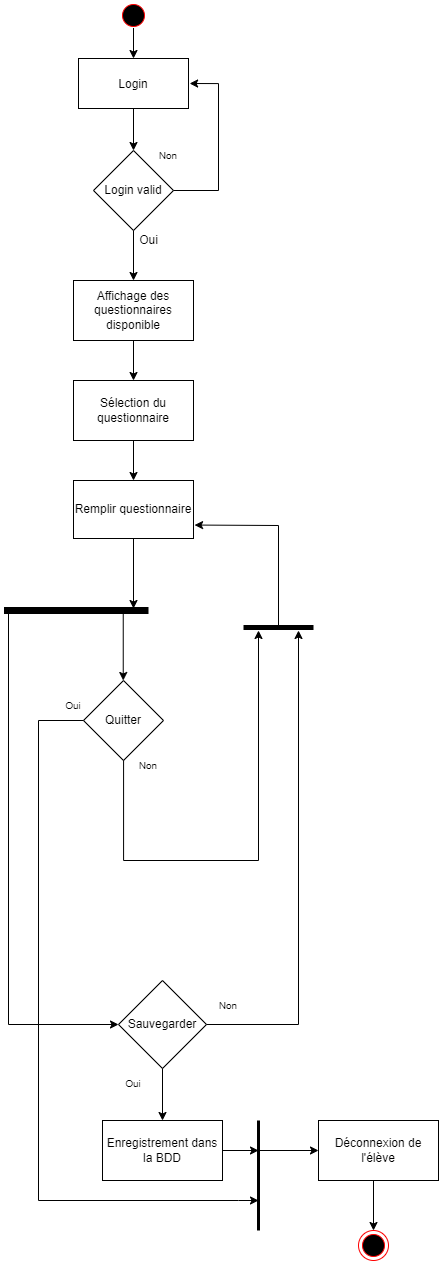

The diagram above was exported from draw.io. Its source (the exported page's mxGraphModel, read from the mxfile embedded in the PNG):
<mxGraphModel dx="3226" dy="798" grid="1" gridSize="10" guides="1" tooltips="1" connect="1" arrows="1" fold="1" page="1" pageScale="1" pageWidth="1169" pageHeight="826" background="none" math="0" shadow="0">
  <root>
    <mxCell id="0" />
    <mxCell id="1" parent="0" />
    <mxCell id="ndIeQPS9fR7mqByQMIB2-12" style="edgeStyle=orthogonalEdgeStyle;rounded=0;orthogonalLoop=1;jettySize=auto;html=1;entryX=0.5;entryY=0;entryDx=0;entryDy=0;" edge="1" parent="1" source="MWQz74-mzpOBfi5y9opP-53" target="MWQz74-mzpOBfi5y9opP-56">
      <mxGeometry relative="1" as="geometry" />
    </mxCell>
    <mxCell id="MWQz74-mzpOBfi5y9opP-53" value="Sélection du questionnaire" style="whiteSpace=wrap;html=1;fillColor=none;strokeColor=rgb(0, 0, 0);fontColor=rgb(0, 0, 0);" parent="1" vertex="1">
      <mxGeometry x="55" y="580" width="120" height="60" as="geometry" />
    </mxCell>
    <mxCell id="5" value="" style="ellipse;shape=startState;fillColor=#000000;strokeColor=#ff0000;" parent="1" vertex="1">
      <mxGeometry x="100" y="200" width="30" height="30" as="geometry" />
    </mxCell>
    <mxCell id="MWQz74-mzpOBfi5y9opP-52" style="edgeStyle=orthogonalEdgeStyle;rounded=0;orthogonalLoop=1;jettySize=auto;html=1;exitX=0.5;exitY=0.916;exitDx=0;exitDy=0;entryX=0.5;entryY=0;entryDx=0;entryDy=0;fontColor=default;exitPerimeter=0;" parent="1" source="5" target="7" edge="1">
      <mxGeometry relative="1" as="geometry" />
    </mxCell>
    <mxCell id="7" value="Login" style="fillColor=none;" parent="1" vertex="1">
      <mxGeometry x="60" y="258" width="110" height="50" as="geometry" />
    </mxCell>
    <mxCell id="MWQz74-mzpOBfi5y9opP-49" style="edgeStyle=orthogonalEdgeStyle;rounded=0;orthogonalLoop=1;jettySize=auto;html=1;entryX=0.5;entryY=0;entryDx=0;entryDy=0;fontColor=default;" parent="1" source="7" target="MWQz74-mzpOBfi5y9opP-47" edge="1">
      <mxGeometry relative="1" as="geometry" />
    </mxCell>
    <mxCell id="MWQz74-mzpOBfi5y9opP-48" style="edgeStyle=orthogonalEdgeStyle;rounded=0;orthogonalLoop=1;jettySize=auto;html=1;fontColor=default;exitX=1;exitY=0.5;exitDx=0;exitDy=0;entryX=1.01;entryY=0.5;entryDx=0;entryDy=0;entryPerimeter=0;" parent="1" source="MWQz74-mzpOBfi5y9opP-47" target="7" edge="1">
      <mxGeometry relative="1" as="geometry">
        <mxPoint x="390" y="240" as="targetPoint" />
        <Array as="points">
          <mxPoint x="200" y="390" />
          <mxPoint x="200" y="283" />
        </Array>
      </mxGeometry>
    </mxCell>
    <mxCell id="ndIeQPS9fR7mqByQMIB2-10" style="edgeStyle=orthogonalEdgeStyle;rounded=0;orthogonalLoop=1;jettySize=auto;html=1;exitX=0.5;exitY=1;exitDx=0;exitDy=0;entryX=0.5;entryY=0;entryDx=0;entryDy=0;" edge="1" parent="1" source="MWQz74-mzpOBfi5y9opP-47" target="ndIeQPS9fR7mqByQMIB2-9">
      <mxGeometry relative="1" as="geometry" />
    </mxCell>
    <mxCell id="MWQz74-mzpOBfi5y9opP-47" value="Login valid" style="rhombus;whiteSpace=wrap;html=1;fontColor=default;fillColor=none;" parent="1" vertex="1">
      <mxGeometry x="75" y="350" width="80" height="80" as="geometry" />
    </mxCell>
    <mxCell id="MWQz74-mzpOBfi5y9opP-90" value="&lt;font style=&quot;font-size: 10px;&quot;&gt;Non&lt;/font&gt;" style="text;html=1;strokeColor=none;fillColor=none;align=center;verticalAlign=middle;whiteSpace=wrap;rounded=0;fontColor=default;" parent="1" vertex="1">
      <mxGeometry x="120" y="340" width="60" height="30" as="geometry" />
    </mxCell>
    <mxCell id="ndIeQPS9fR7mqByQMIB2-14" style="edgeStyle=orthogonalEdgeStyle;rounded=0;orthogonalLoop=1;jettySize=auto;html=1;" edge="1" parent="1" source="MWQz74-mzpOBfi5y9opP-56">
      <mxGeometry relative="1" as="geometry">
        <mxPoint x="115" y="808" as="targetPoint" />
      </mxGeometry>
    </mxCell>
    <mxCell id="MWQz74-mzpOBfi5y9opP-56" value="Remplir questionnaire" style="whiteSpace=wrap;html=1;fillColor=none;strokeColor=rgb(0, 0, 0);fontColor=rgb(0, 0, 0);" parent="1" vertex="1">
      <mxGeometry x="55" y="680" width="120" height="58" as="geometry" />
    </mxCell>
    <mxCell id="MWQz74-mzpOBfi5y9opP-61" value="" style="endArrow=none;html=1;rounded=0;fontColor=default;strokeWidth=7;" parent="1" edge="1">
      <mxGeometry width="50" height="50" relative="1" as="geometry">
        <mxPoint x="-14.5" y="810" as="sourcePoint" />
        <mxPoint x="130" y="810" as="targetPoint" />
      </mxGeometry>
    </mxCell>
    <mxCell id="MWQz74-mzpOBfi5y9opP-69" style="edgeStyle=orthogonalEdgeStyle;rounded=0;orthogonalLoop=1;jettySize=auto;html=1;fontColor=default;strokeWidth=1;" parent="1" source="MWQz74-mzpOBfi5y9opP-66" edge="1">
      <mxGeometry relative="1" as="geometry">
        <mxPoint x="240" y="1400" as="targetPoint" />
        <Array as="points">
          <mxPoint x="20" y="920" />
          <mxPoint x="20" y="1400" />
          <mxPoint x="220" y="1400" />
        </Array>
      </mxGeometry>
    </mxCell>
    <mxCell id="MWQz74-mzpOBfi5y9opP-66" value="Quitter" style="rhombus;whiteSpace=wrap;html=1;fontColor=default;fillColor=none;" parent="1" vertex="1">
      <mxGeometry x="65" y="880" width="80" height="80" as="geometry" />
    </mxCell>
    <mxCell id="MWQz74-mzpOBfi5y9opP-65" value="" style="endArrow=classic;html=1;rounded=0;fontColor=default;strokeWidth=1;" parent="1" edge="1">
      <mxGeometry width="50" height="50" relative="1" as="geometry">
        <mxPoint x="104.74" y="810" as="sourcePoint" />
        <mxPoint x="104.74" y="880" as="targetPoint" />
      </mxGeometry>
    </mxCell>
    <mxCell id="ndIeQPS9fR7mqByQMIB2-13" style="edgeStyle=orthogonalEdgeStyle;rounded=0;orthogonalLoop=1;jettySize=auto;html=1;entryX=0.5;entryY=0;entryDx=0;entryDy=0;" edge="1" parent="1" source="MWQz74-mzpOBfi5y9opP-72" target="MWQz74-mzpOBfi5y9opP-76">
      <mxGeometry relative="1" as="geometry" />
    </mxCell>
    <mxCell id="MWQz74-mzpOBfi5y9opP-72" value="Sauvegarder" style="rhombus;whiteSpace=wrap;html=1;fontColor=default;fillColor=none;" parent="1" vertex="1">
      <mxGeometry x="100" y="1180" width="88" height="88" as="geometry" />
    </mxCell>
    <mxCell id="MWQz74-mzpOBfi5y9opP-91" value="&lt;font style=&quot;font-size: 10px;&quot;&gt;Non&lt;/font&gt;" style="text;html=1;strokeColor=none;fillColor=none;align=center;verticalAlign=middle;whiteSpace=wrap;rounded=0;fontColor=default;" parent="1" vertex="1">
      <mxGeometry x="100" y="950" width="60" height="30" as="geometry" />
    </mxCell>
    <mxCell id="MWQz74-mzpOBfi5y9opP-92" value="&lt;font style=&quot;font-size: 10px;&quot;&gt;Non&lt;/font&gt;" style="text;html=1;strokeColor=none;fillColor=none;align=center;verticalAlign=middle;whiteSpace=wrap;rounded=0;fontColor=default;" parent="1" vertex="1">
      <mxGeometry x="180" y="1190" width="60" height="30" as="geometry" />
    </mxCell>
    <mxCell id="MWQz74-mzpOBfi5y9opP-93" value="&lt;font style=&quot;font-size: 10px;&quot;&gt;Oui&lt;/font&gt;&lt;span style=&quot;color: rgba(0, 0, 0, 0); font-family: monospace; font-size: 0px; text-align: start;&quot;&gt;%3CmxGraphModel%3E%3Croot%3E%3CmxCell%20id%3D%220%22%2F%3E%3CmxCell%20id%3D%221%22%20parent%3D%220%22%2F%3E%3CmxCell%20id%3D%222%22%20value%3D%22%26lt%3Bfont%20style%3D%26quot%3Bfont-size%3A%2010px%3B%26quot%3B%26gt%3BNon%26lt%3B%2Ffont%26gt%3B%22%20style%3D%22text%3Bhtml%3D1%3BstrokeColor%3Dnone%3BfillColor%3Dnone%3Balign%3Dcenter%3BverticalAlign%3Dmiddle%3BwhiteSpace%3Dwrap%3Brounded%3D0%3BfontColor%3Ddefault%3B%22%20vertex%3D%221%22%20parent%3D%221%22%3E%3CmxGeometry%20x%3D%22320%22%20y%3D%22960%22%20width%3D%2260%22%20height%3D%2230%22%20as%3D%22geometry%22%2F%3E%3C%2FmxCell%3E%3C%2Froot%3E%3C%2FmxGraphModel%3E&lt;/span&gt;" style="text;html=1;strokeColor=none;fillColor=none;align=center;verticalAlign=middle;whiteSpace=wrap;rounded=0;fontColor=default;" parent="1" vertex="1">
      <mxGeometry x="85" y="1268" width="60" height="30" as="geometry" />
    </mxCell>
    <mxCell id="MWQz74-mzpOBfi5y9opP-94" value="&lt;font style=&quot;font-size: 10px;&quot;&gt;Oui&lt;/font&gt;&lt;span style=&quot;color: rgba(0, 0, 0, 0); font-family: monospace; font-size: 0px; text-align: start;&quot;&gt;%3CmxGraphModel%3E%3Croot%3E%3CmxCell%20id%3D%220%22%2F%3E%3CmxCell%20id%3D%221%22%20parent%3D%220%22%2F%3E%3CmxCell%20id%3D%222%22%20value%3D%22%26lt%3Bfont%20style%3D%26quot%3Bfont-size%3A%2010px%3B%26quot%3B%26gt%3BNon%26lt%3B%2Ffont%26gt%3B%22%20style%3D%22text%3Bhtml%3D1%3BstrokeColor%3Dnone%3BfillColor%3Dnone%3Balign%3Dcenter%3BverticalAlign%3Dmiddle%3BwhiteSpace%3Dwrap%3Brounded%3D0%3BfontColor%3Ddefault%3B%22%20vertex%3D%221%22%20parent%3D%221%22%3E%3CmxGeometry%20x%3D%22320%22%20y%3D%22960%22%20width%3D%2260%22%20height%3D%2230%22%20as%3D%22geometry%22%2F%3E%3C%2FmxCell%3E%3C%2Froot%3E%3C%2FmxGraphModel%3E&lt;/span&gt;" style="text;html=1;strokeColor=none;fillColor=none;align=center;verticalAlign=middle;whiteSpace=wrap;rounded=0;fontColor=default;" parent="1" vertex="1">
      <mxGeometry x="24.5" y="890" width="60" height="30" as="geometry" />
    </mxCell>
    <mxCell id="MWQz74-mzpOBfi5y9opP-64" value="" style="endArrow=classic;html=1;rounded=0;fontColor=default;strokeWidth=1;entryX=0;entryY=0.5;entryDx=0;entryDy=0;" parent="1" target="MWQz74-mzpOBfi5y9opP-72" edge="1">
      <mxGeometry width="50" height="50" relative="1" as="geometry">
        <mxPoint x="-10" y="810" as="sourcePoint" />
        <mxPoint x="-30" y="1150" as="targetPoint" />
        <Array as="points">
          <mxPoint x="-10" y="1224" />
        </Array>
      </mxGeometry>
    </mxCell>
    <mxCell id="MWQz74-mzpOBfi5y9opP-84" value="" style="endArrow=none;html=1;rounded=0;fontColor=default;strokeWidth=5;" parent="1" edge="1">
      <mxGeometry width="50" height="50" relative="1" as="geometry">
        <mxPoint x="225" y="827" as="sourcePoint" />
        <mxPoint x="295" y="827" as="targetPoint" />
      </mxGeometry>
    </mxCell>
    <mxCell id="MWQz74-mzpOBfi5y9opP-86" style="edgeStyle=orthogonalEdgeStyle;rounded=0;orthogonalLoop=1;jettySize=auto;html=1;fontColor=default;endArrow=classic;endFill=1;strokeWidth=1;" parent="1" source="MWQz74-mzpOBfi5y9opP-72" edge="1">
      <mxGeometry relative="1" as="geometry">
        <mxPoint x="280" y="830" as="targetPoint" />
        <Array as="points">
          <mxPoint x="280" y="1224" />
          <mxPoint x="280" y="830" />
        </Array>
      </mxGeometry>
    </mxCell>
    <mxCell id="MWQz74-mzpOBfi5y9opP-88" style="edgeStyle=orthogonalEdgeStyle;rounded=0;orthogonalLoop=1;jettySize=auto;html=1;fontColor=default;endArrow=classic;endFill=1;strokeWidth=1;" parent="1" source="MWQz74-mzpOBfi5y9opP-66" edge="1">
      <mxGeometry relative="1" as="geometry">
        <mxPoint x="240" y="830" as="targetPoint" />
        <Array as="points">
          <mxPoint x="105" y="1060" />
          <mxPoint x="240" y="1060" />
        </Array>
      </mxGeometry>
    </mxCell>
    <mxCell id="MWQz74-mzpOBfi5y9opP-89" value="" style="endArrow=classic;html=1;rounded=0;fontColor=default;strokeWidth=1;entryX=1.009;entryY=0.768;entryDx=0;entryDy=0;entryPerimeter=0;" parent="1" target="MWQz74-mzpOBfi5y9opP-56" edge="1">
      <mxGeometry width="50" height="50" relative="1" as="geometry">
        <mxPoint x="260" y="827" as="sourcePoint" />
        <mxPoint x="80" y="855" as="targetPoint" />
        <Array as="points">
          <mxPoint x="260" y="725" />
        </Array>
      </mxGeometry>
    </mxCell>
    <mxCell id="ndIeQPS9fR7mqByQMIB2-16" style="edgeStyle=orthogonalEdgeStyle;rounded=0;orthogonalLoop=1;jettySize=auto;html=1;strokeWidth=1;" edge="1" parent="1" source="MWQz74-mzpOBfi5y9opP-76">
      <mxGeometry relative="1" as="geometry">
        <mxPoint x="240" y="1350" as="targetPoint" />
      </mxGeometry>
    </mxCell>
    <mxCell id="MWQz74-mzpOBfi5y9opP-76" value="Enregistrement dans la BDD" style="rounded=0;whiteSpace=wrap;html=1;fontColor=default;fillColor=none;" parent="1" vertex="1">
      <mxGeometry x="84" y="1320" width="120" height="60" as="geometry" />
    </mxCell>
    <mxCell id="MWQz74-mzpOBfi5y9opP-80" value="Déconnexion de l'élève" style="rounded=0;whiteSpace=wrap;html=1;fontColor=default;fillColor=none;" parent="1" vertex="1">
      <mxGeometry x="300" y="1320" width="120" height="60" as="geometry" />
    </mxCell>
    <mxCell id="MWQz74-mzpOBfi5y9opP-82" value="" style="ellipse;html=1;shape=endState;fillColor=#000000;strokeColor=#ff0000;fontColor=default;" parent="1" vertex="1">
      <mxGeometry x="340" y="1430" width="30" height="30" as="geometry" />
    </mxCell>
    <mxCell id="MWQz74-mzpOBfi5y9opP-81" style="edgeStyle=orthogonalEdgeStyle;rounded=0;orthogonalLoop=1;jettySize=auto;html=1;fontColor=default;endArrow=classic;endFill=1;strokeWidth=1;" parent="1" edge="1">
      <mxGeometry relative="1" as="geometry">
        <mxPoint x="355" y="1430" as="targetPoint" />
        <mxPoint x="355" y="1380" as="sourcePoint" />
      </mxGeometry>
    </mxCell>
    <mxCell id="ndIeQPS9fR7mqByQMIB2-7" value="Oui" style="text;html=1;align=center;verticalAlign=middle;resizable=0;points=[];autosize=1;strokeColor=none;fillColor=none;" vertex="1" parent="1">
      <mxGeometry x="115" y="430" width="30" height="20" as="geometry" />
    </mxCell>
    <mxCell id="ndIeQPS9fR7mqByQMIB2-11" style="edgeStyle=orthogonalEdgeStyle;rounded=0;orthogonalLoop=1;jettySize=auto;html=1;entryX=0.5;entryY=0;entryDx=0;entryDy=0;" edge="1" parent="1" source="ndIeQPS9fR7mqByQMIB2-9" target="MWQz74-mzpOBfi5y9opP-53">
      <mxGeometry relative="1" as="geometry" />
    </mxCell>
    <mxCell id="ndIeQPS9fR7mqByQMIB2-9" value="Affichage des questionnaires disponible" style="rounded=0;whiteSpace=wrap;html=1;fillColor=none;" vertex="1" parent="1">
      <mxGeometry x="55" y="480" width="120" height="60" as="geometry" />
    </mxCell>
    <mxCell id="ndIeQPS9fR7mqByQMIB2-15" value="" style="endArrow=none;html=1;rounded=0;strokeWidth=3;" edge="1" parent="1">
      <mxGeometry width="50" height="50" relative="1" as="geometry">
        <mxPoint x="240" y="1430" as="sourcePoint" />
        <mxPoint x="240" y="1320" as="targetPoint" />
      </mxGeometry>
    </mxCell>
    <mxCell id="ndIeQPS9fR7mqByQMIB2-17" value="" style="endArrow=classic;html=1;rounded=0;strokeWidth=1;entryX=0;entryY=0.5;entryDx=0;entryDy=0;" edge="1" parent="1" target="MWQz74-mzpOBfi5y9opP-80">
      <mxGeometry width="50" height="50" relative="1" as="geometry">
        <mxPoint x="240" y="1350" as="sourcePoint" />
        <mxPoint x="160" y="1290" as="targetPoint" />
      </mxGeometry>
    </mxCell>
  </root>
</mxGraphModel>